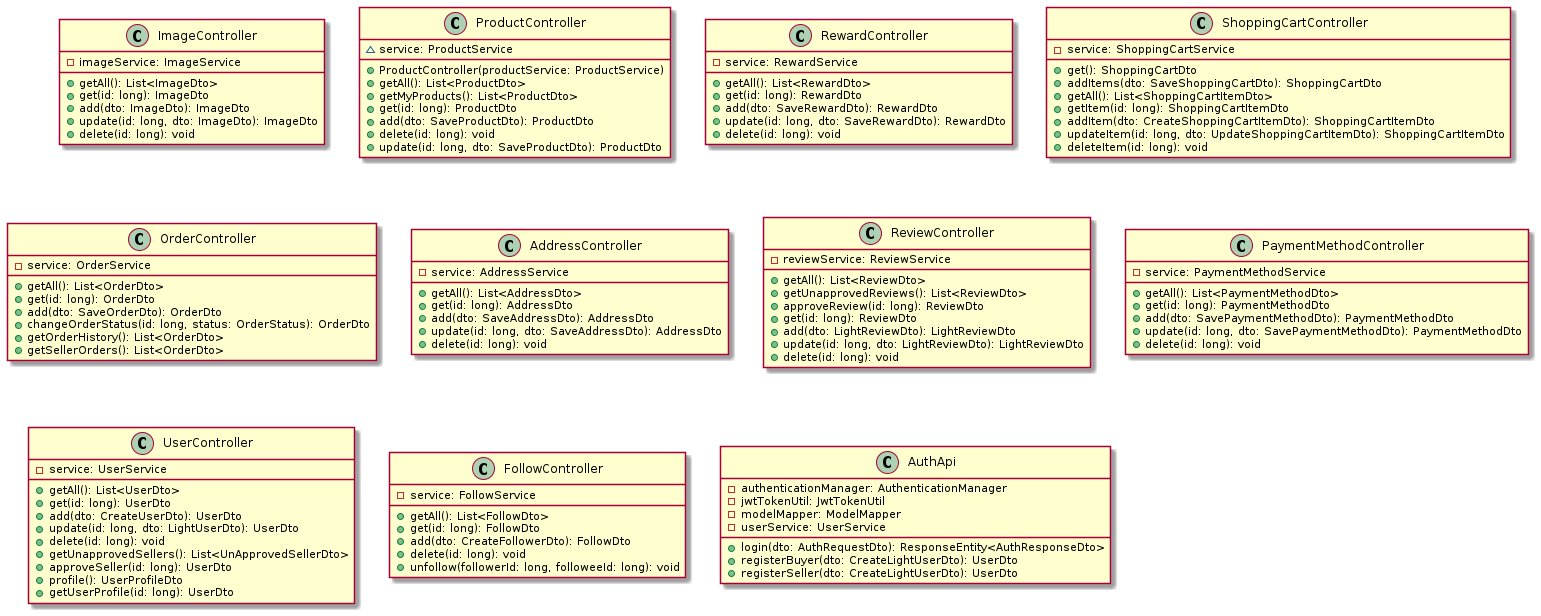

The diagram above was rendered by PlantUML. Its source (embedded in the PNG):
@startuml
class ImageController [[java:com.waa.g7onlinemarket.controllers.ImageController]] {
	-imageService: ImageService
	+getAll(): List<ImageDto>
	+get(id: long): ImageDto
	+add(dto: ImageDto): ImageDto
	+update(id: long, dto: ImageDto): ImageDto
	+delete(id: long): void
}
class ProductController [[java:com.waa.g7onlinemarket.controllers.ProductController]] {
	~service: ProductService
	+ProductController(productService: ProductService)
	+getAll(): List<ProductDto>
	+getMyProducts(): List<ProductDto>
	+get(id: long): ProductDto
	+add(dto: SaveProductDto): ProductDto
	+delete(id: long): void
	+update(id: long, dto: SaveProductDto): ProductDto
}
class RewardController [[java:com.waa.g7onlinemarket.controllers.RewardController]] {
	-service: RewardService
	+getAll(): List<RewardDto>
	+get(id: long): RewardDto
	+add(dto: SaveRewardDto): RewardDto
	+update(id: long, dto: SaveRewardDto): RewardDto
	+delete(id: long): void
}
class ShoppingCartController [[java:com.waa.g7onlinemarket.controllers.ShoppingCartController]] {
	-service: ShoppingCartService
	+get(): ShoppingCartDto
	+addItems(dto: SaveShoppingCartDto): ShoppingCartDto
	+getAll(): List<ShoppingCartItemDto>
	+getItem(id: long): ShoppingCartItemDto
	+addItem(dto: CreateShoppingCartItemDto): ShoppingCartItemDto
	+updateItem(id: long, dto: UpdateShoppingCartItemDto): ShoppingCartItemDto
	+deleteItem(id: long): void
}
class OrderController [[java:com.waa.g7onlinemarket.controllers.OrderController]] {
	-service: OrderService
	+getAll(): List<OrderDto>
	+get(id: long): OrderDto
	+add(dto: SaveOrderDto): OrderDto
	+changeOrderStatus(id: long, status: OrderStatus): OrderDto
	+getOrderHistory(): List<OrderDto>
	+getSellerOrders(): List<OrderDto>
}
class AddressController [[java:com.waa.g7onlinemarket.controllers.AddressController]] {
	-service: AddressService
	+getAll(): List<AddressDto>
	+get(id: long): AddressDto
	+add(dto: SaveAddressDto): AddressDto
	+update(id: long, dto: SaveAddressDto): AddressDto
	+delete(id: long): void
}
class ReviewController [[java:com.waa.g7onlinemarket.controllers.ReviewController]] {
	-reviewService: ReviewService
	+getAll(): List<ReviewDto>
	+getUnapprovedReviews(): List<ReviewDto>
	+approveReview(id: long): ReviewDto
	+get(id: long): ReviewDto
	+add(dto: LightReviewDto): LightReviewDto
	+update(id: long, dto: LightReviewDto): LightReviewDto
	+delete(id: long): void
}
class PaymentMethodController [[java:com.waa.g7onlinemarket.controllers.PaymentMethodController]] {
	-service: PaymentMethodService
	+getAll(): List<PaymentMethodDto>
	+get(id: long): PaymentMethodDto
	+add(dto: SavePaymentMethodDto): PaymentMethodDto
	+update(id: long, dto: SavePaymentMethodDto): PaymentMethodDto
	+delete(id: long): void
}
class UserController [[java:com.waa.g7onlinemarket.controllers.UserController]] {
	-service: UserService
	+getAll(): List<UserDto>
	+get(id: long): UserDto
	+add(dto: CreateUserDto): UserDto
	+update(id: long, dto: LightUserDto): UserDto
	+delete(id: long): void
	+getUnapprovedSellers(): List<UnApprovedSellerDto>
	+approveSeller(id: long): UserDto
	+profile(): UserProfileDto
	+getUserProfile(id: long): UserDto
}
class FollowController [[java:com.waa.g7onlinemarket.controllers.FollowController]] {
	-service: FollowService
	+getAll(): List<FollowDto>
	+get(id: long): FollowDto
	+add(dto: CreateFollowerDto): FollowDto
	+delete(id: long): void
	+unfollow(followerId: long, followeeId: long): void
}
class AuthApi [[java:com.waa.g7onlinemarket.controllers.AuthApi]] {
	-authenticationManager: AuthenticationManager
	-jwtTokenUtil: JwtTokenUtil
	-modelMapper: ModelMapper
	-userService: UserService
	+login(dto: AuthRequestDto): ResponseEntity<AuthResponseDto>
	+registerBuyer(dto: CreateLightUserDto): UserDto
	+registerSeller(dto: CreateLightUserDto): UserDto
}
@enduml